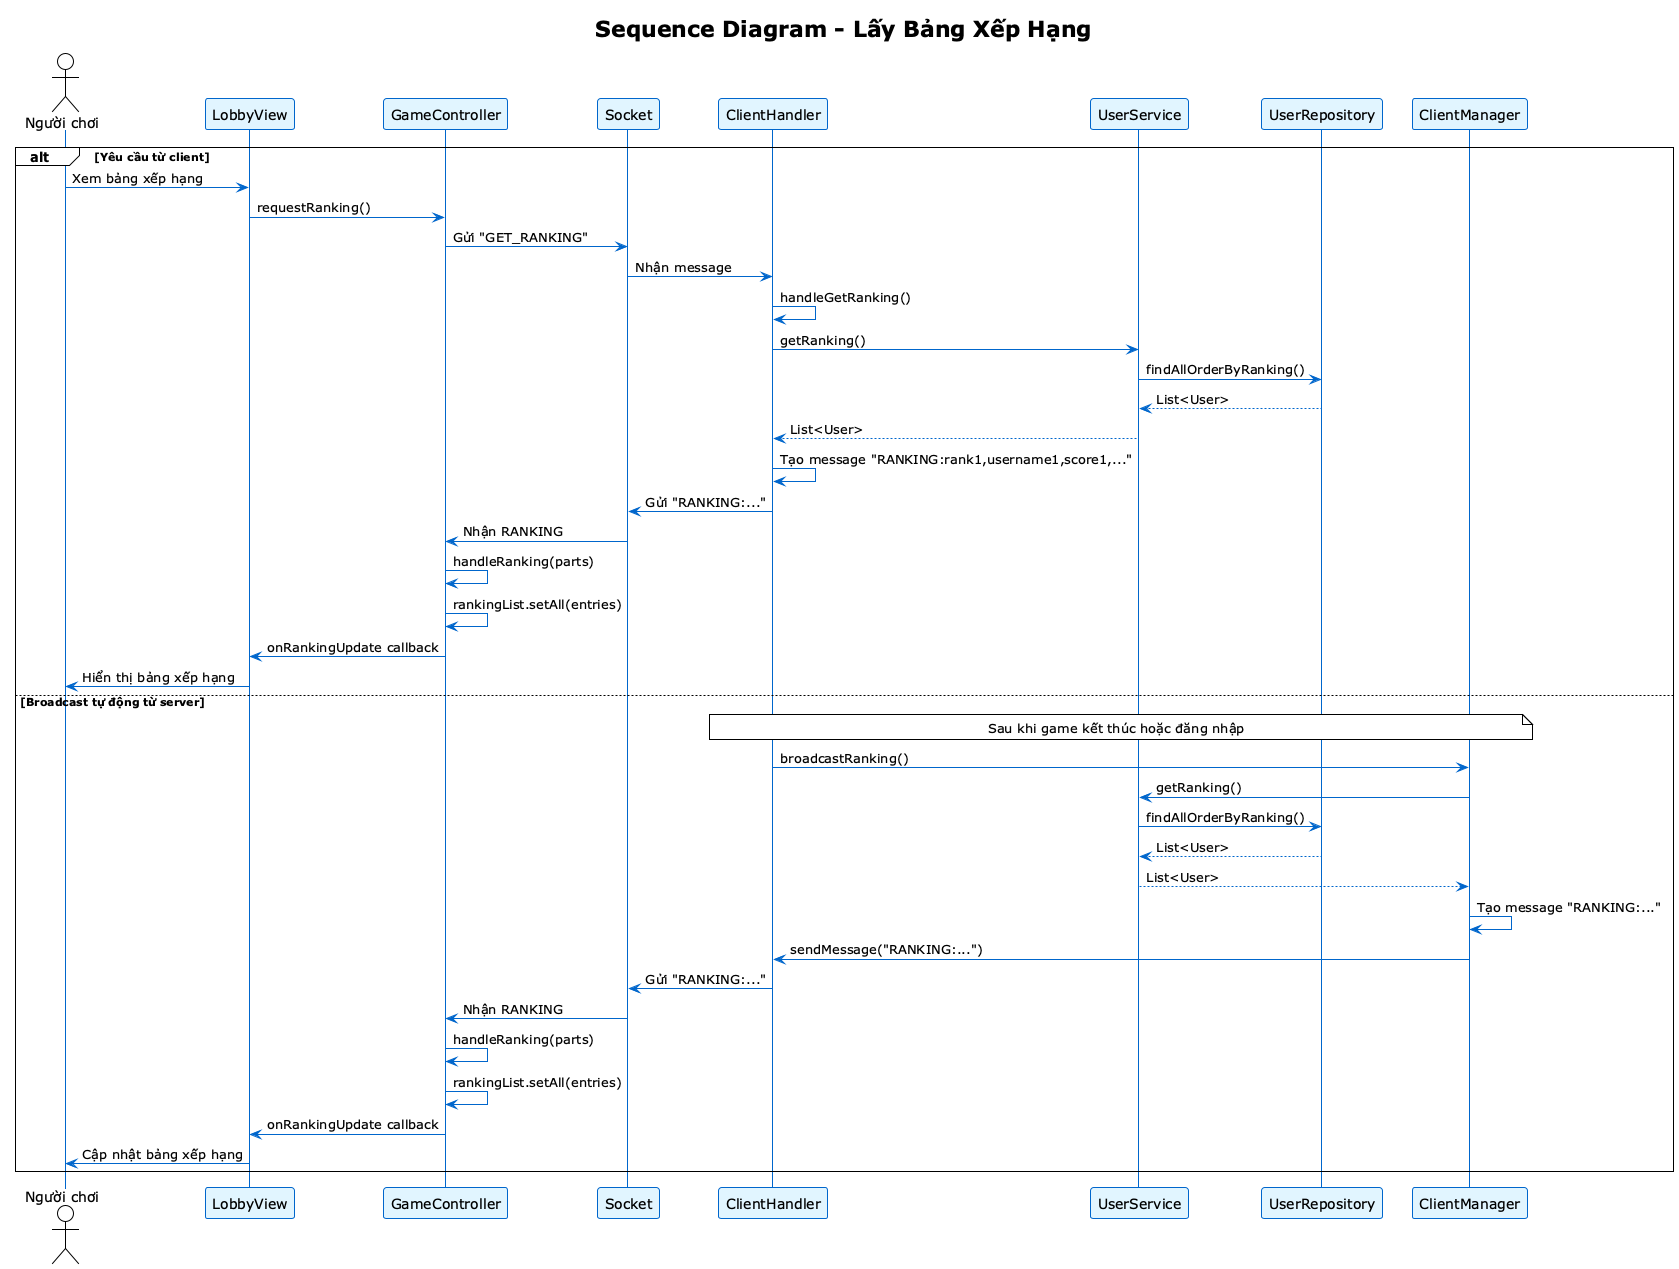

The diagram above was rendered by PlantUML. Its source (embedded in the PNG):
@startuml Sequence Diagram - Lấy Bảng Xếp Hạng
!theme plain
skinparam backgroundColor #FFFFFF
skinparam sequence {
  ArrowColor #0066CC
  LifeLineBorderColor #0066CC
  LifeLineBackgroundColor #E1F5FF
  ParticipantBorderColor #0066CC
  ParticipantBackgroundColor #E1F5FF
}

title Sequence Diagram - Lấy Bảng Xếp Hạng

actor "Người chơi" as Player
participant "LobbyView" as LobbyView
participant "GameController" as Controller
participant "Socket" as Socket
participant "ClientHandler" as Handler
participant "UserService" as UserService
participant "UserRepository" as UserRepo
participant "ClientManager" as ClientManager

alt Yêu cầu từ client
    Player -> LobbyView: Xem bảng xếp hạng
    LobbyView -> Controller: requestRanking()
    Controller -> Socket: Gửi "GET_RANKING"
    
    Socket -> Handler: Nhận message
    Handler -> Handler: handleGetRanking()
    Handler -> UserService: getRanking()
    UserService -> UserRepo: findAllOrderByRanking()
    UserRepo --> UserService: List<User>
    UserService --> Handler: List<User>
    
    Handler -> Handler: Tạo message "RANKING:rank1,username1,score1,..."
    Handler -> Socket: Gửi "RANKING:..."
    
    Socket -> Controller: Nhận RANKING
    Controller -> Controller: handleRanking(parts)
    Controller -> Controller: rankingList.setAll(entries)
    Controller -> LobbyView: onRankingUpdate callback
    LobbyView -> Player: Hiển thị bảng xếp hạng
else Broadcast tự động từ server
    note over Handler, ClientManager: Sau khi game kết thúc hoặc đăng nhập
    
    Handler -> ClientManager: broadcastRanking()
    ClientManager -> UserService: getRanking()
    UserService -> UserRepo: findAllOrderByRanking()
    UserRepo --> UserService: List<User>
    UserService --> ClientManager: List<User>
    
    ClientManager -> ClientManager: Tạo message "RANKING:..."
    ClientManager -> Handler: sendMessage("RANKING:...")
    
    Handler -> Socket: Gửi "RANKING:..."
    Socket -> Controller: Nhận RANKING
    Controller -> Controller: handleRanking(parts)
    Controller -> Controller: rankingList.setAll(entries)
    Controller -> LobbyView: onRankingUpdate callback
    LobbyView -> Player: Cập nhật bảng xếp hạng
end

@enduml